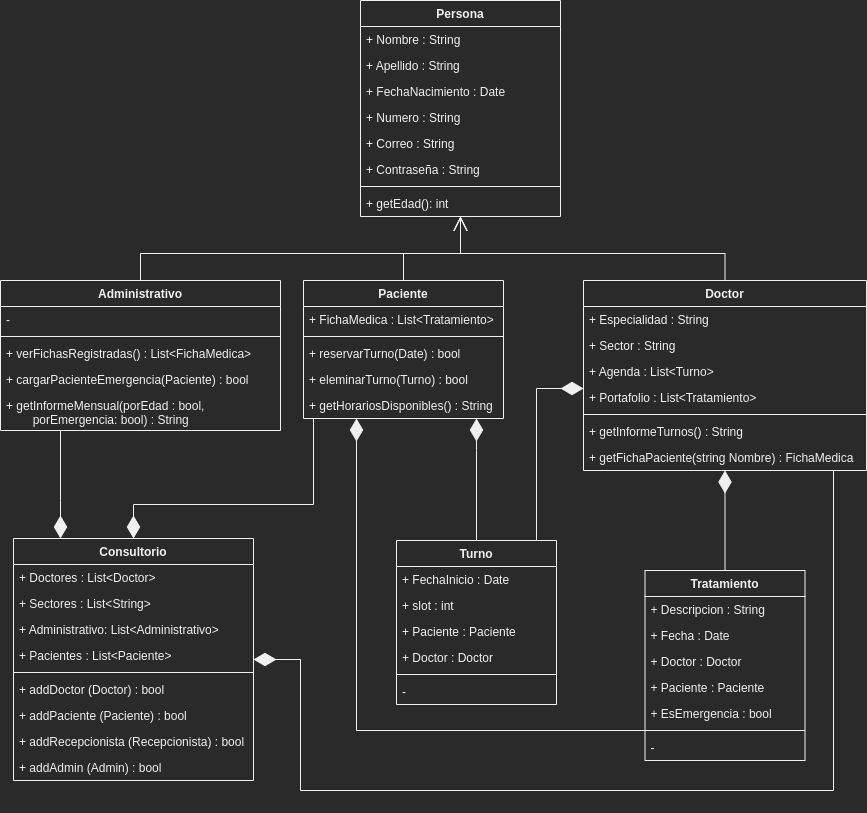

The diagram above was exported from draw.io. Its source (the exported page's mxGraphModel, read from the mxfile embedded in the PNG):
<mxGraphModel dx="1759" dy="22" grid="1" gridSize="10" guides="1" tooltips="1" connect="1" arrows="1" fold="1" page="1" pageScale="1" pageWidth="1169" pageHeight="827" math="0" shadow="0">
  <root>
    <mxCell id="0" />
    <mxCell id="1" parent="0" />
    <mxCell id="jrpTdWKEp_S2z49zl0u3-69" style="edgeStyle=orthogonalEdgeStyle;rounded=0;orthogonalLoop=1;jettySize=auto;html=1;endArrow=none;endFill=0;startArrow=diamondThin;startFill=1;sourcePerimeterSpacing=0;targetPerimeterSpacing=0;startSize=20;" parent="1" source="FjYV0ftdv6ZTHBfGe3Az-1" target="FjYV0ftdv6ZTHBfGe3Az-44" edge="1">
      <mxGeometry relative="1" as="geometry">
        <mxPoint x="-957" y="1330" as="targetPoint" />
        <Array as="points">
          <mxPoint x="-980" y="1340" />
          <mxPoint x="-980" y="1340" />
        </Array>
      </mxGeometry>
    </mxCell>
    <mxCell id="jrpTdWKEp_S2z49zl0u3-70" style="edgeStyle=orthogonalEdgeStyle;rounded=0;orthogonalLoop=1;jettySize=auto;html=1;exitX=0.5;exitY=0;exitDx=0;exitDy=0;endArrow=none;endFill=0;startArrow=diamondThin;startFill=1;sourcePerimeterSpacing=0;targetPerimeterSpacing=0;startSize=20;" parent="1" source="FjYV0ftdv6ZTHBfGe3Az-1" target="FjYV0ftdv6ZTHBfGe3Az-30" edge="1">
      <mxGeometry relative="1" as="geometry">
        <Array as="points">
          <mxPoint x="-907" y="1344" />
          <mxPoint x="-727" y="1344" />
        </Array>
      </mxGeometry>
    </mxCell>
    <mxCell id="jrpTdWKEp_S2z49zl0u3-71" style="edgeStyle=orthogonalEdgeStyle;rounded=0;orthogonalLoop=1;jettySize=auto;html=1;endArrow=none;endFill=0;startArrow=diamondThin;startFill=1;sourcePerimeterSpacing=0;targetPerimeterSpacing=0;endSize=6;startSize=20;" parent="1" source="FjYV0ftdv6ZTHBfGe3Az-1" target="FjYV0ftdv6ZTHBfGe3Az-16" edge="1">
      <mxGeometry relative="1" as="geometry">
        <Array as="points">
          <mxPoint x="-740" y="1499" />
          <mxPoint x="-740" y="1630" />
          <mxPoint x="-207" y="1630" />
        </Array>
      </mxGeometry>
    </mxCell>
    <mxCell id="FjYV0ftdv6ZTHBfGe3Az-1" value="Consultorio" style="swimlane;fontStyle=1;align=center;verticalAlign=top;childLayout=stackLayout;horizontal=1;startSize=26;horizontalStack=0;resizeParent=1;resizeParentMax=0;resizeLast=0;collapsible=1;marginBottom=0;" parent="1" vertex="1">
      <mxGeometry x="-1027" y="1378" width="240" height="242" as="geometry" />
    </mxCell>
    <mxCell id="FjYV0ftdv6ZTHBfGe3Az-2" value="+ Doctores : List&lt;Doctor&gt; " style="text;strokeColor=none;fillColor=none;align=left;verticalAlign=top;spacingLeft=4;spacingRight=4;overflow=hidden;rotatable=0;points=[[0,0.5],[1,0.5]];portConstraint=eastwest;" parent="FjYV0ftdv6ZTHBfGe3Az-1" vertex="1">
      <mxGeometry y="26" width="240" height="26" as="geometry" />
    </mxCell>
    <mxCell id="FjYV0ftdv6ZTHBfGe3Az-3" value="+ Sectores : List&lt;String&gt;" style="text;strokeColor=none;fillColor=none;align=left;verticalAlign=top;spacingLeft=4;spacingRight=4;overflow=hidden;rotatable=0;points=[[0,0.5],[1,0.5]];portConstraint=eastwest;" parent="FjYV0ftdv6ZTHBfGe3Az-1" vertex="1">
      <mxGeometry y="52" width="240" height="26" as="geometry" />
    </mxCell>
    <mxCell id="FjYV0ftdv6ZTHBfGe3Az-4" value="+ Administrativo: List&lt;Administrativo&gt;" style="text;strokeColor=none;fillColor=none;align=left;verticalAlign=top;spacingLeft=4;spacingRight=4;overflow=hidden;rotatable=0;points=[[0,0.5],[1,0.5]];portConstraint=eastwest;" parent="FjYV0ftdv6ZTHBfGe3Az-1" vertex="1">
      <mxGeometry y="78" width="240" height="26" as="geometry" />
    </mxCell>
    <mxCell id="FjYV0ftdv6ZTHBfGe3Az-5" value="+ Pacientes : List&lt;Paciente&gt;" style="text;strokeColor=none;fillColor=none;align=left;verticalAlign=top;spacingLeft=4;spacingRight=4;overflow=hidden;rotatable=0;points=[[0,0.5],[1,0.5]];portConstraint=eastwest;" parent="FjYV0ftdv6ZTHBfGe3Az-1" vertex="1">
      <mxGeometry y="104" width="240" height="26" as="geometry" />
    </mxCell>
    <mxCell id="FjYV0ftdv6ZTHBfGe3Az-7" value="" style="line;strokeWidth=1;fillColor=none;align=left;verticalAlign=middle;spacingTop=-1;spacingLeft=3;spacingRight=3;rotatable=0;labelPosition=right;points=[];portConstraint=eastwest;" parent="FjYV0ftdv6ZTHBfGe3Az-1" vertex="1">
      <mxGeometry y="130" width="240" height="8" as="geometry" />
    </mxCell>
    <mxCell id="FjYV0ftdv6ZTHBfGe3Az-8" value="+ addDoctor (Doctor) : bool" style="text;strokeColor=none;fillColor=none;align=left;verticalAlign=top;spacingLeft=4;spacingRight=4;overflow=hidden;rotatable=0;points=[[0,0.5],[1,0.5]];portConstraint=eastwest;" parent="FjYV0ftdv6ZTHBfGe3Az-1" vertex="1">
      <mxGeometry y="138" width="240" height="26" as="geometry" />
    </mxCell>
    <mxCell id="FjYV0ftdv6ZTHBfGe3Az-9" value="+ addPaciente (Paciente) : bool" style="text;strokeColor=none;fillColor=none;align=left;verticalAlign=top;spacingLeft=4;spacingRight=4;overflow=hidden;rotatable=0;points=[[0,0.5],[1,0.5]];portConstraint=eastwest;" parent="FjYV0ftdv6ZTHBfGe3Az-1" vertex="1">
      <mxGeometry y="164" width="240" height="26" as="geometry" />
    </mxCell>
    <mxCell id="FjYV0ftdv6ZTHBfGe3Az-10" value="+ addRecepcionista (Recepcionista) : bool" style="text;strokeColor=none;fillColor=none;align=left;verticalAlign=top;spacingLeft=4;spacingRight=4;overflow=hidden;rotatable=0;points=[[0,0.5],[1,0.5]];portConstraint=eastwest;" parent="FjYV0ftdv6ZTHBfGe3Az-1" vertex="1">
      <mxGeometry y="190" width="240" height="26" as="geometry" />
    </mxCell>
    <mxCell id="FjYV0ftdv6ZTHBfGe3Az-11" value="+ addAdmin (Admin) : bool" style="text;strokeColor=none;fillColor=none;align=left;verticalAlign=top;spacingLeft=4;spacingRight=4;overflow=hidden;rotatable=0;points=[[0,0.5],[1,0.5]];portConstraint=eastwest;" parent="FjYV0ftdv6ZTHBfGe3Az-1" vertex="1">
      <mxGeometry y="216" width="240" height="26" as="geometry" />
    </mxCell>
    <mxCell id="jrpTdWKEp_S2z49zl0u3-28" style="edgeStyle=orthogonalEdgeStyle;rounded=0;orthogonalLoop=1;jettySize=auto;html=1;exitX=0.5;exitY=0;exitDx=0;exitDy=0;endArrow=open;endFill=0;endSize=12;" parent="1" source="FjYV0ftdv6ZTHBfGe3Az-16" target="FjYV0ftdv6ZTHBfGe3Az-21" edge="1">
      <mxGeometry relative="1" as="geometry" />
    </mxCell>
    <mxCell id="FjYV0ftdv6ZTHBfGe3Az-16" value="Doctor" style="swimlane;fontStyle=1;align=center;verticalAlign=top;childLayout=stackLayout;horizontal=1;startSize=26;horizontalStack=0;resizeParent=1;resizeParentMax=0;resizeLast=0;collapsible=1;marginBottom=0;" parent="1" vertex="1">
      <mxGeometry x="-457" y="1120" width="283" height="190" as="geometry" />
    </mxCell>
    <mxCell id="FjYV0ftdv6ZTHBfGe3Az-17" value="+ Especialidad : String" style="text;strokeColor=none;fillColor=none;align=left;verticalAlign=top;spacingLeft=4;spacingRight=4;overflow=hidden;rotatable=0;points=[[0,0.5],[1,0.5]];portConstraint=eastwest;" parent="FjYV0ftdv6ZTHBfGe3Az-16" vertex="1">
      <mxGeometry y="26" width="283" height="26" as="geometry" />
    </mxCell>
    <mxCell id="jrpTdWKEp_S2z49zl0u3-36" value="+ Sector : String" style="text;strokeColor=none;fillColor=none;align=left;verticalAlign=top;spacingLeft=4;spacingRight=4;overflow=hidden;rotatable=0;points=[[0,0.5],[1,0.5]];portConstraint=eastwest;" parent="FjYV0ftdv6ZTHBfGe3Az-16" vertex="1">
      <mxGeometry y="52" width="283" height="26" as="geometry" />
    </mxCell>
    <mxCell id="jrpTdWKEp_S2z49zl0u3-43" value="+ Agenda : List&lt;Turno&gt;" style="text;strokeColor=none;fillColor=none;align=left;verticalAlign=top;spacingLeft=4;spacingRight=4;overflow=hidden;rotatable=0;points=[[0,0.5],[1,0.5]];portConstraint=eastwest;" parent="FjYV0ftdv6ZTHBfGe3Az-16" vertex="1">
      <mxGeometry y="78" width="283" height="26" as="geometry" />
    </mxCell>
    <mxCell id="jrpTdWKEp_S2z49zl0u3-67" value="+ Portafolio : List&lt;Tratamiento&gt;" style="text;strokeColor=none;fillColor=none;align=left;verticalAlign=top;spacingLeft=4;spacingRight=4;overflow=hidden;rotatable=0;points=[[0,0.5],[1,0.5]];portConstraint=eastwest;" parent="FjYV0ftdv6ZTHBfGe3Az-16" vertex="1">
      <mxGeometry y="104" width="283" height="26" as="geometry" />
    </mxCell>
    <mxCell id="FjYV0ftdv6ZTHBfGe3Az-18" value="" style="line;strokeWidth=1;fillColor=none;align=left;verticalAlign=middle;spacingTop=-1;spacingLeft=3;spacingRight=3;rotatable=0;labelPosition=right;points=[];portConstraint=eastwest;" parent="FjYV0ftdv6ZTHBfGe3Az-16" vertex="1">
      <mxGeometry y="130" width="283" height="8" as="geometry" />
    </mxCell>
    <mxCell id="FjYV0ftdv6ZTHBfGe3Az-19" value="+ getInformeTurnos() : String" style="text;strokeColor=none;fillColor=none;align=left;verticalAlign=top;spacingLeft=4;spacingRight=4;overflow=hidden;rotatable=0;points=[[0,0.5],[1,0.5]];portConstraint=eastwest;" parent="FjYV0ftdv6ZTHBfGe3Az-16" vertex="1">
      <mxGeometry y="138" width="283" height="26" as="geometry" />
    </mxCell>
    <mxCell id="jrpTdWKEp_S2z49zl0u3-54" value="+ getFichaPaciente(string Nombre) : FichaMedica" style="text;strokeColor=none;fillColor=none;align=left;verticalAlign=top;spacingLeft=4;spacingRight=4;overflow=hidden;rotatable=0;points=[[0,0.5],[1,0.5]];portConstraint=eastwest;" parent="FjYV0ftdv6ZTHBfGe3Az-16" vertex="1">
      <mxGeometry y="164" width="283" height="26" as="geometry" />
    </mxCell>
    <mxCell id="FjYV0ftdv6ZTHBfGe3Az-21" value="Persona" style="swimlane;fontStyle=1;align=center;verticalAlign=top;childLayout=stackLayout;horizontal=1;startSize=26;horizontalStack=0;resizeParent=1;resizeParentMax=0;resizeLast=0;collapsible=1;marginBottom=0;" parent="1" vertex="1">
      <mxGeometry x="-680" y="840" width="200" height="216" as="geometry" />
    </mxCell>
    <mxCell id="FjYV0ftdv6ZTHBfGe3Az-22" value="+ Nombre : String" style="text;strokeColor=none;fillColor=none;align=left;verticalAlign=top;spacingLeft=4;spacingRight=4;overflow=hidden;rotatable=0;points=[[0,0.5],[1,0.5]];portConstraint=eastwest;" parent="FjYV0ftdv6ZTHBfGe3Az-21" vertex="1">
      <mxGeometry y="26" width="200" height="26" as="geometry" />
    </mxCell>
    <mxCell id="FjYV0ftdv6ZTHBfGe3Az-29" value="+ Apellido : String" style="text;strokeColor=none;fillColor=none;align=left;verticalAlign=top;spacingLeft=4;spacingRight=4;overflow=hidden;rotatable=0;points=[[0,0.5],[1,0.5]];portConstraint=eastwest;" parent="FjYV0ftdv6ZTHBfGe3Az-21" vertex="1">
      <mxGeometry y="52" width="200" height="26" as="geometry" />
    </mxCell>
    <mxCell id="FjYV0ftdv6ZTHBfGe3Az-28" value="+ FechaNacimiento : Date " style="text;strokeColor=none;fillColor=none;align=left;verticalAlign=top;spacingLeft=4;spacingRight=4;overflow=hidden;rotatable=0;points=[[0,0.5],[1,0.5]];portConstraint=eastwest;" parent="FjYV0ftdv6ZTHBfGe3Az-21" vertex="1">
      <mxGeometry y="78" width="200" height="26" as="geometry" />
    </mxCell>
    <mxCell id="jrpTdWKEp_S2z49zl0u3-1" value="+ Numero : String" style="text;strokeColor=none;fillColor=none;align=left;verticalAlign=top;spacingLeft=4;spacingRight=4;overflow=hidden;rotatable=0;points=[[0,0.5],[1,0.5]];portConstraint=eastwest;" parent="FjYV0ftdv6ZTHBfGe3Az-21" vertex="1">
      <mxGeometry y="104" width="200" height="26" as="geometry" />
    </mxCell>
    <mxCell id="jrpTdWKEp_S2z49zl0u3-2" value="+ Correo : String" style="text;strokeColor=none;fillColor=none;align=left;verticalAlign=top;spacingLeft=4;spacingRight=4;overflow=hidden;rotatable=0;points=[[0,0.5],[1,0.5]];portConstraint=eastwest;" parent="FjYV0ftdv6ZTHBfGe3Az-21" vertex="1">
      <mxGeometry y="130" width="200" height="26" as="geometry" />
    </mxCell>
    <mxCell id="jrpTdWKEp_S2z49zl0u3-3" value="+ Contraseña : String" style="text;strokeColor=none;fillColor=none;align=left;verticalAlign=top;spacingLeft=4;spacingRight=4;overflow=hidden;rotatable=0;points=[[0,0.5],[1,0.5]];portConstraint=eastwest;" parent="FjYV0ftdv6ZTHBfGe3Az-21" vertex="1">
      <mxGeometry y="156" width="200" height="26" as="geometry" />
    </mxCell>
    <mxCell id="FjYV0ftdv6ZTHBfGe3Az-23" value="" style="line;strokeWidth=1;fillColor=none;align=left;verticalAlign=middle;spacingTop=-1;spacingLeft=3;spacingRight=3;rotatable=0;labelPosition=right;points=[];portConstraint=eastwest;" parent="FjYV0ftdv6ZTHBfGe3Az-21" vertex="1">
      <mxGeometry y="182" width="200" height="8" as="geometry" />
    </mxCell>
    <mxCell id="FjYV0ftdv6ZTHBfGe3Az-24" value="+ getEdad(): int" style="text;strokeColor=none;fillColor=none;align=left;verticalAlign=top;spacingLeft=4;spacingRight=4;overflow=hidden;rotatable=0;points=[[0,0.5],[1,0.5]];portConstraint=eastwest;" parent="FjYV0ftdv6ZTHBfGe3Az-21" vertex="1">
      <mxGeometry y="190" width="200" height="26" as="geometry" />
    </mxCell>
    <mxCell id="jrpTdWKEp_S2z49zl0u3-29" style="edgeStyle=orthogonalEdgeStyle;rounded=0;orthogonalLoop=1;jettySize=auto;html=1;exitX=0.5;exitY=0;exitDx=0;exitDy=0;endArrow=open;endFill=0;endSize=12;" parent="1" source="FjYV0ftdv6ZTHBfGe3Az-30" target="FjYV0ftdv6ZTHBfGe3Az-21" edge="1">
      <mxGeometry relative="1" as="geometry" />
    </mxCell>
    <mxCell id="FjYV0ftdv6ZTHBfGe3Az-30" value="Paciente" style="swimlane;fontStyle=1;align=center;verticalAlign=top;childLayout=stackLayout;horizontal=1;startSize=26;horizontalStack=0;resizeParent=1;resizeParentMax=0;resizeLast=0;collapsible=1;marginBottom=0;" parent="1" vertex="1">
      <mxGeometry x="-737" y="1120" width="200" height="138" as="geometry" />
    </mxCell>
    <mxCell id="FjYV0ftdv6ZTHBfGe3Az-31" value="+ FichaMedica : List&lt;Tratamiento&gt;" style="text;strokeColor=none;fillColor=none;align=left;verticalAlign=top;spacingLeft=4;spacingRight=4;overflow=hidden;rotatable=0;points=[[0,0.5],[1,0.5]];portConstraint=eastwest;" parent="FjYV0ftdv6ZTHBfGe3Az-30" vertex="1">
      <mxGeometry y="26" width="200" height="26" as="geometry" />
    </mxCell>
    <mxCell id="FjYV0ftdv6ZTHBfGe3Az-32" value="" style="line;strokeWidth=1;fillColor=none;align=left;verticalAlign=middle;spacingTop=-1;spacingLeft=3;spacingRight=3;rotatable=0;labelPosition=right;points=[];portConstraint=eastwest;" parent="FjYV0ftdv6ZTHBfGe3Az-30" vertex="1">
      <mxGeometry y="52" width="200" height="8" as="geometry" />
    </mxCell>
    <mxCell id="FjYV0ftdv6ZTHBfGe3Az-33" value="+ reservarTurno(Date) : bool" style="text;strokeColor=none;fillColor=none;align=left;verticalAlign=top;spacingLeft=4;spacingRight=4;overflow=hidden;rotatable=0;points=[[0,0.5],[1,0.5]];portConstraint=eastwest;" parent="FjYV0ftdv6ZTHBfGe3Az-30" vertex="1">
      <mxGeometry y="60" width="200" height="26" as="geometry" />
    </mxCell>
    <mxCell id="FjYV0ftdv6ZTHBfGe3Az-39" value="+ eleminarTurno(Turno) : bool" style="text;strokeColor=none;fillColor=none;align=left;verticalAlign=top;spacingLeft=4;spacingRight=4;overflow=hidden;rotatable=0;points=[[0,0.5],[1,0.5]];portConstraint=eastwest;" parent="FjYV0ftdv6ZTHBfGe3Az-30" vertex="1">
      <mxGeometry y="86" width="200" height="26" as="geometry" />
    </mxCell>
    <mxCell id="jrpTdWKEp_S2z49zl0u3-65" value="+ getHorariosDisponibles() : String" style="text;strokeColor=none;fillColor=none;align=left;verticalAlign=top;spacingLeft=4;spacingRight=4;overflow=hidden;rotatable=0;points=[[0,0.5],[1,0.5]];portConstraint=eastwest;" parent="FjYV0ftdv6ZTHBfGe3Az-30" vertex="1">
      <mxGeometry y="112" width="200" height="26" as="geometry" />
    </mxCell>
    <mxCell id="jrpTdWKEp_S2z49zl0u3-27" style="edgeStyle=orthogonalEdgeStyle;rounded=0;orthogonalLoop=1;jettySize=auto;html=1;exitX=0.5;exitY=0;exitDx=0;exitDy=0;endArrow=open;endFill=0;endSize=12;" parent="1" source="FjYV0ftdv6ZTHBfGe3Az-44" target="FjYV0ftdv6ZTHBfGe3Az-21" edge="1">
      <mxGeometry relative="1" as="geometry" />
    </mxCell>
    <mxCell id="FjYV0ftdv6ZTHBfGe3Az-44" value="Administrativo" style="swimlane;fontStyle=1;align=center;verticalAlign=top;childLayout=stackLayout;horizontal=1;startSize=26;horizontalStack=0;resizeParent=1;resizeParentMax=0;resizeLast=0;collapsible=1;marginBottom=0;" parent="1" vertex="1">
      <mxGeometry x="-1040" y="1120" width="280" height="150" as="geometry" />
    </mxCell>
    <mxCell id="FjYV0ftdv6ZTHBfGe3Az-45" value="-" style="text;strokeColor=none;fillColor=none;align=left;verticalAlign=top;spacingLeft=4;spacingRight=4;overflow=hidden;rotatable=0;points=[[0,0.5],[1,0.5]];portConstraint=eastwest;" parent="FjYV0ftdv6ZTHBfGe3Az-44" vertex="1">
      <mxGeometry y="26" width="280" height="26" as="geometry" />
    </mxCell>
    <mxCell id="FjYV0ftdv6ZTHBfGe3Az-46" value="" style="line;strokeWidth=1;fillColor=none;align=left;verticalAlign=middle;spacingTop=-1;spacingLeft=3;spacingRight=3;rotatable=0;labelPosition=right;points=[];portConstraint=eastwest;" parent="FjYV0ftdv6ZTHBfGe3Az-44" vertex="1">
      <mxGeometry y="52" width="280" height="8" as="geometry" />
    </mxCell>
    <mxCell id="FjYV0ftdv6ZTHBfGe3Az-47" value="+ verFichasRegistradas() : List&lt;FichaMedica&gt;" style="text;strokeColor=none;fillColor=none;align=left;verticalAlign=top;spacingLeft=4;spacingRight=4;overflow=hidden;rotatable=0;points=[[0,0.5],[1,0.5]];portConstraint=eastwest;" parent="FjYV0ftdv6ZTHBfGe3Az-44" vertex="1">
      <mxGeometry y="60" width="280" height="26" as="geometry" />
    </mxCell>
    <mxCell id="jrpTdWKEp_S2z49zl0u3-15" value="+ cargarPacienteEmergencia(Paciente) : bool" style="text;strokeColor=none;fillColor=none;align=left;verticalAlign=top;spacingLeft=4;spacingRight=4;overflow=hidden;rotatable=0;points=[[0,0.5],[1,0.5]];portConstraint=eastwest;" parent="FjYV0ftdv6ZTHBfGe3Az-44" vertex="1">
      <mxGeometry y="86" width="280" height="26" as="geometry" />
    </mxCell>
    <mxCell id="jrpTdWKEp_S2z49zl0u3-14" value="+ getInformeMensual(porEdad : bool,&#10;        porEmergencia: bool) : String" style="text;strokeColor=none;fillColor=none;align=left;verticalAlign=top;spacingLeft=4;spacingRight=4;overflow=hidden;rotatable=0;points=[[0,0.5],[1,0.5]];portConstraint=eastwest;" parent="FjYV0ftdv6ZTHBfGe3Az-44" vertex="1">
      <mxGeometry y="112" width="280" height="38" as="geometry" />
    </mxCell>
    <mxCell id="jrpTdWKEp_S2z49zl0u3-74" style="edgeStyle=orthogonalEdgeStyle;rounded=0;orthogonalLoop=1;jettySize=auto;html=1;startArrow=none;startFill=0;endArrow=diamondThin;endFill=1;startSize=20;endSize=20;sourcePerimeterSpacing=0;targetPerimeterSpacing=0;" parent="1" source="jrpTdWKEp_S2z49zl0u3-38" target="FjYV0ftdv6ZTHBfGe3Az-30" edge="1">
      <mxGeometry relative="1" as="geometry">
        <Array as="points">
          <mxPoint x="-564" y="1290" />
          <mxPoint x="-564" y="1290" />
        </Array>
      </mxGeometry>
    </mxCell>
    <mxCell id="uLO9OnSigB7NeIfU7ghh-1" style="edgeStyle=orthogonalEdgeStyle;rounded=0;orthogonalLoop=1;jettySize=auto;html=1;exitX=0.75;exitY=0;exitDx=0;exitDy=0;endArrow=diamondThin;endFill=1;endSize=20;startSize=20;" parent="1" source="jrpTdWKEp_S2z49zl0u3-38" target="FjYV0ftdv6ZTHBfGe3Az-16" edge="1">
      <mxGeometry relative="1" as="geometry">
        <Array as="points">
          <mxPoint x="-504" y="1380" />
          <mxPoint x="-504" y="1228" />
        </Array>
      </mxGeometry>
    </mxCell>
    <mxCell id="jrpTdWKEp_S2z49zl0u3-38" value="Turno" style="swimlane;fontStyle=1;align=center;verticalAlign=top;childLayout=stackLayout;horizontal=1;startSize=26;horizontalStack=0;resizeParent=1;resizeParentMax=0;resizeLast=0;collapsible=1;marginBottom=0;" parent="1" vertex="1">
      <mxGeometry x="-644" y="1380" width="160" height="164" as="geometry" />
    </mxCell>
    <mxCell id="jrpTdWKEp_S2z49zl0u3-39" value="+ FechaInicio : Date" style="text;strokeColor=none;fillColor=none;align=left;verticalAlign=top;spacingLeft=4;spacingRight=4;overflow=hidden;rotatable=0;points=[[0,0.5],[1,0.5]];portConstraint=eastwest;" parent="jrpTdWKEp_S2z49zl0u3-38" vertex="1">
      <mxGeometry y="26" width="160" height="26" as="geometry" />
    </mxCell>
    <mxCell id="jrpTdWKEp_S2z49zl0u3-42" value="+ slot : int" style="text;strokeColor=none;fillColor=none;align=left;verticalAlign=top;spacingLeft=4;spacingRight=4;overflow=hidden;rotatable=0;points=[[0,0.5],[1,0.5]];portConstraint=eastwest;" parent="jrpTdWKEp_S2z49zl0u3-38" vertex="1">
      <mxGeometry y="52" width="160" height="26" as="geometry" />
    </mxCell>
    <mxCell id="jrpTdWKEp_S2z49zl0u3-53" value="+ Paciente : Paciente" style="text;strokeColor=none;fillColor=none;align=left;verticalAlign=top;spacingLeft=4;spacingRight=4;overflow=hidden;rotatable=0;points=[[0,0.5],[1,0.5]];portConstraint=eastwest;" parent="jrpTdWKEp_S2z49zl0u3-38" vertex="1">
      <mxGeometry y="78" width="160" height="26" as="geometry" />
    </mxCell>
    <mxCell id="uz_8v4z3v8bhdOqStUlN-1" value="+ Doctor : Doctor" style="text;strokeColor=none;fillColor=none;align=left;verticalAlign=top;spacingLeft=4;spacingRight=4;overflow=hidden;rotatable=0;points=[[0,0.5],[1,0.5]];portConstraint=eastwest;" parent="jrpTdWKEp_S2z49zl0u3-38" vertex="1">
      <mxGeometry y="104" width="160" height="26" as="geometry" />
    </mxCell>
    <mxCell id="jrpTdWKEp_S2z49zl0u3-40" value="" style="line;strokeWidth=1;fillColor=none;align=left;verticalAlign=middle;spacingTop=-1;spacingLeft=3;spacingRight=3;rotatable=0;labelPosition=right;points=[];portConstraint=eastwest;" parent="jrpTdWKEp_S2z49zl0u3-38" vertex="1">
      <mxGeometry y="130" width="160" height="8" as="geometry" />
    </mxCell>
    <mxCell id="jrpTdWKEp_S2z49zl0u3-41" value="-" style="text;strokeColor=none;fillColor=none;align=left;verticalAlign=top;spacingLeft=4;spacingRight=4;overflow=hidden;rotatable=0;points=[[0,0.5],[1,0.5]];portConstraint=eastwest;" parent="jrpTdWKEp_S2z49zl0u3-38" vertex="1">
      <mxGeometry y="138" width="160" height="26" as="geometry" />
    </mxCell>
    <mxCell id="jrpTdWKEp_S2z49zl0u3-72" style="edgeStyle=orthogonalEdgeStyle;rounded=0;orthogonalLoop=1;jettySize=auto;html=1;startArrow=none;startFill=0;endArrow=diamondThin;endFill=1;startSize=20;endSize=20;sourcePerimeterSpacing=0;targetPerimeterSpacing=0;" parent="1" source="jrpTdWKEp_S2z49zl0u3-59" target="FjYV0ftdv6ZTHBfGe3Az-30" edge="1">
      <mxGeometry relative="1" as="geometry">
        <Array as="points">
          <mxPoint x="-684" y="1570" />
        </Array>
      </mxGeometry>
    </mxCell>
    <mxCell id="jrpTdWKEp_S2z49zl0u3-73" style="edgeStyle=orthogonalEdgeStyle;rounded=0;orthogonalLoop=1;jettySize=auto;html=1;startArrow=none;startFill=0;endArrow=diamondThin;endFill=1;startSize=20;endSize=20;sourcePerimeterSpacing=0;targetPerimeterSpacing=0;" parent="1" source="jrpTdWKEp_S2z49zl0u3-59" target="FjYV0ftdv6ZTHBfGe3Az-16" edge="1">
      <mxGeometry relative="1" as="geometry">
        <mxPoint x="-327" y="1336" as="targetPoint" />
        <Array as="points">
          <mxPoint x="-315" y="1420" />
          <mxPoint x="-315" y="1420" />
        </Array>
      </mxGeometry>
    </mxCell>
    <mxCell id="jrpTdWKEp_S2z49zl0u3-59" value="Tratamiento" style="swimlane;fontStyle=1;align=center;verticalAlign=top;childLayout=stackLayout;horizontal=1;startSize=26;horizontalStack=0;resizeParent=1;resizeParentMax=0;resizeLast=0;collapsible=1;marginBottom=0;" parent="1" vertex="1">
      <mxGeometry x="-395.5" y="1410" width="160" height="190" as="geometry" />
    </mxCell>
    <mxCell id="jrpTdWKEp_S2z49zl0u3-60" value="+ Descripcion : String" style="text;strokeColor=none;fillColor=none;align=left;verticalAlign=top;spacingLeft=4;spacingRight=4;overflow=hidden;rotatable=0;points=[[0,0.5],[1,0.5]];portConstraint=eastwest;" parent="jrpTdWKEp_S2z49zl0u3-59" vertex="1">
      <mxGeometry y="26" width="160" height="26" as="geometry" />
    </mxCell>
    <mxCell id="jrpTdWKEp_S2z49zl0u3-63" value="+ Fecha : Date" style="text;strokeColor=none;fillColor=none;align=left;verticalAlign=top;spacingLeft=4;spacingRight=4;overflow=hidden;rotatable=0;points=[[0,0.5],[1,0.5]];portConstraint=eastwest;" parent="jrpTdWKEp_S2z49zl0u3-59" vertex="1">
      <mxGeometry y="52" width="160" height="26" as="geometry" />
    </mxCell>
    <mxCell id="jrpTdWKEp_S2z49zl0u3-64" value="+ Doctor : Doctor" style="text;strokeColor=none;fillColor=none;align=left;verticalAlign=top;spacingLeft=4;spacingRight=4;overflow=hidden;rotatable=0;points=[[0,0.5],[1,0.5]];portConstraint=eastwest;" parent="jrpTdWKEp_S2z49zl0u3-59" vertex="1">
      <mxGeometry y="78" width="160" height="26" as="geometry" />
    </mxCell>
    <mxCell id="jrpTdWKEp_S2z49zl0u3-66" value="+ Paciente : Paciente" style="text;strokeColor=none;fillColor=none;align=left;verticalAlign=top;spacingLeft=4;spacingRight=4;overflow=hidden;rotatable=0;points=[[0,0.5],[1,0.5]];portConstraint=eastwest;" parent="jrpTdWKEp_S2z49zl0u3-59" vertex="1">
      <mxGeometry y="104" width="160" height="26" as="geometry" />
    </mxCell>
    <mxCell id="Yf2RdSPfMQR52DGLaOtH-1" value="+ EsEmergencia : bool" style="text;strokeColor=none;fillColor=none;align=left;verticalAlign=top;spacingLeft=4;spacingRight=4;overflow=hidden;rotatable=0;points=[[0,0.5],[1,0.5]];portConstraint=eastwest;" parent="jrpTdWKEp_S2z49zl0u3-59" vertex="1">
      <mxGeometry y="130" width="160" height="26" as="geometry" />
    </mxCell>
    <mxCell id="jrpTdWKEp_S2z49zl0u3-61" value="" style="line;strokeWidth=1;fillColor=none;align=left;verticalAlign=middle;spacingTop=-1;spacingLeft=3;spacingRight=3;rotatable=0;labelPosition=right;points=[];portConstraint=eastwest;" parent="jrpTdWKEp_S2z49zl0u3-59" vertex="1">
      <mxGeometry y="156" width="160" height="8" as="geometry" />
    </mxCell>
    <mxCell id="jrpTdWKEp_S2z49zl0u3-62" value="-" style="text;strokeColor=none;fillColor=none;align=left;verticalAlign=top;spacingLeft=4;spacingRight=4;overflow=hidden;rotatable=0;points=[[0,0.5],[1,0.5]];portConstraint=eastwest;" parent="jrpTdWKEp_S2z49zl0u3-59" vertex="1">
      <mxGeometry y="164" width="160" height="26" as="geometry" />
    </mxCell>
  </root>
</mxGraphModel>